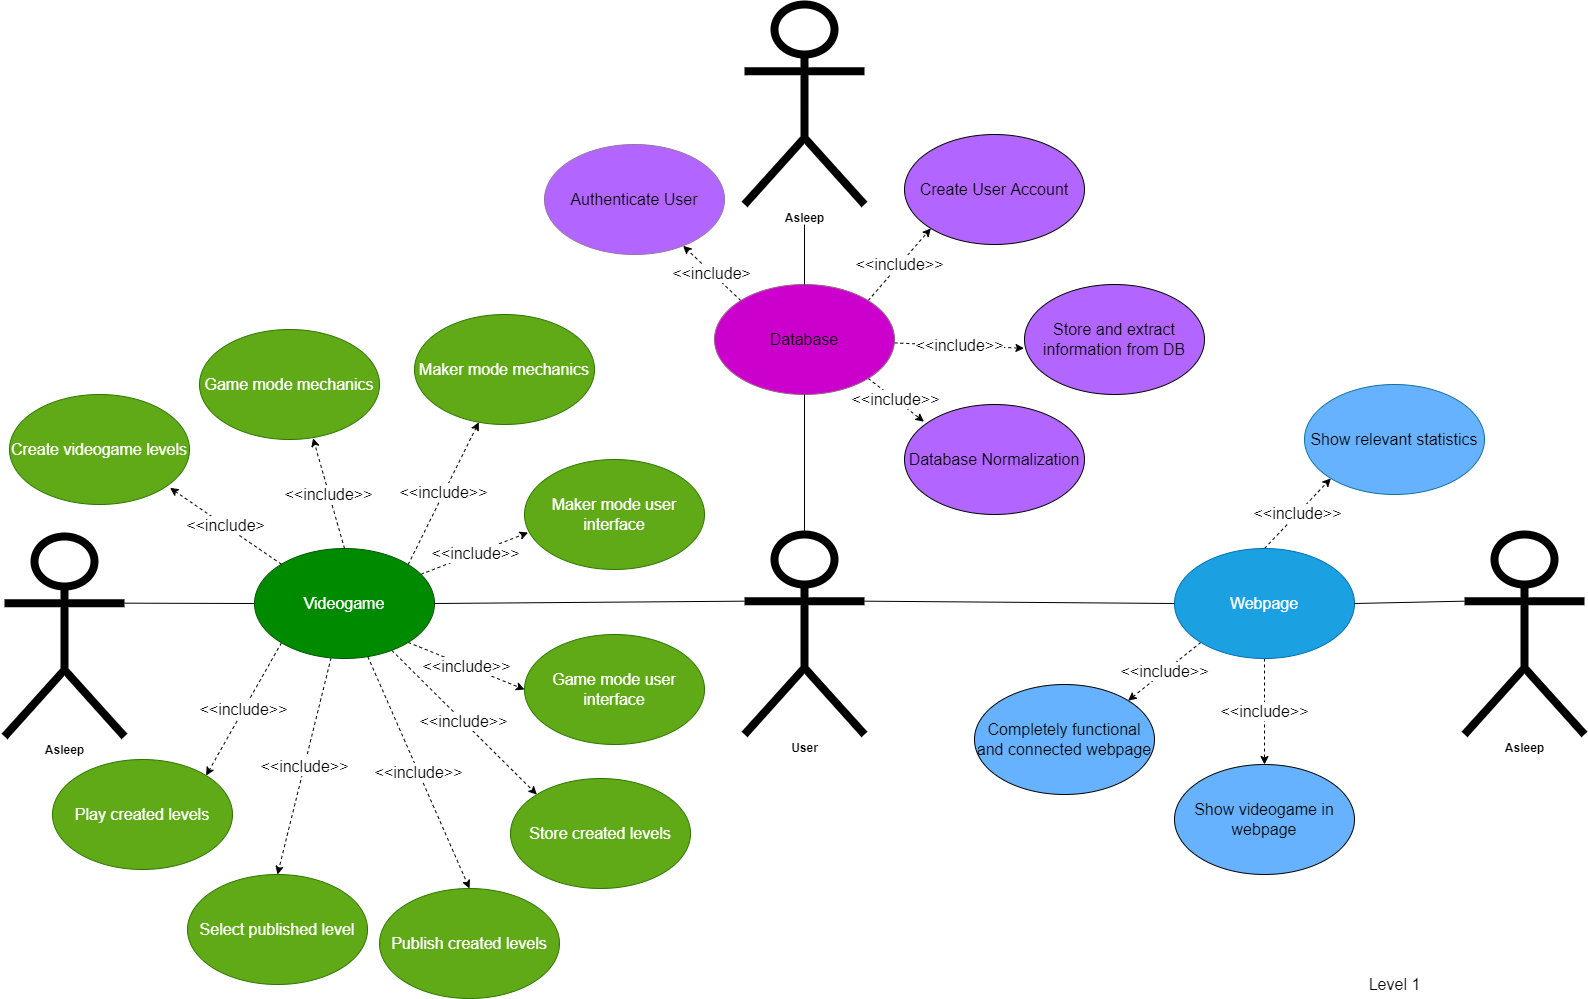

The diagram above was exported from draw.io. Its source (the exported page's mxGraphModel, read from the mxfile embedded in the PNG):
<mxGraphModel dx="1367" dy="783" grid="0" gridSize="10" guides="1" tooltips="1" connect="1" arrows="1" fold="1" page="1" pageScale="1" pageWidth="1700" pageHeight="1100" background="#ffffff" math="0" shadow="0">
  <root>
    <mxCell id="0" />
    <mxCell id="1" parent="0" />
    <mxCell id="2" value="&lt;b&gt;&lt;font color=&quot;#000000&quot;&gt;User&lt;/font&gt;&lt;/b&gt;" style="shape=umlActor;html=1;verticalLabelPosition=bottom;verticalAlign=top;align=center;strokeWidth=8;strokeColor=#000000;fillColor=#FFFFFF;" parent="1" vertex="1">
      <mxGeometry x="820" y="570" width="120" height="200" as="geometry" />
    </mxCell>
    <mxCell id="3" value="&lt;font color=&quot;#000000&quot;&gt;&lt;b&gt;Asleep&lt;/b&gt;&lt;/font&gt;" style="shape=umlActor;html=1;verticalLabelPosition=bottom;verticalAlign=top;align=center;strokeWidth=8;strokeColor=#000000;fillColor=#FFFFFF;" parent="1" vertex="1">
      <mxGeometry x="80" y="572" width="120" height="200" as="geometry" />
    </mxCell>
    <mxCell id="54" value="&lt;font color=&quot;#000000&quot; style=&quot;background-color: rgb(255 , 255 , 255)&quot;&gt;&amp;lt;&amp;lt;include&amp;gt;&lt;/font&gt;" style="edgeStyle=none;html=1;exitX=0;exitY=0;exitDx=0;exitDy=0;dashed=1;fontSize=16;strokeColor=#000000;" edge="1" parent="1" source="5" target="50">
      <mxGeometry relative="1" as="geometry" />
    </mxCell>
    <mxCell id="55" value="&lt;font color=&quot;#000000&quot; style=&quot;background-color: rgb(255 , 255 , 255)&quot;&gt;&amp;lt;&amp;lt;include&amp;gt;&amp;gt;&lt;/font&gt;" style="edgeStyle=none;html=1;exitX=1;exitY=0;exitDx=0;exitDy=0;entryX=0;entryY=1;entryDx=0;entryDy=0;dashed=1;fontSize=16;strokeColor=#000000;" edge="1" parent="1" source="5" target="51">
      <mxGeometry relative="1" as="geometry" />
    </mxCell>
    <mxCell id="56" value="&lt;font color=&quot;#000000&quot; style=&quot;background-color: rgb(255 , 255 , 255)&quot;&gt;&amp;lt;&amp;lt;include&amp;gt;&amp;gt;&lt;/font&gt;" style="edgeStyle=none;html=1;entryX=-0.003;entryY=0.58;entryDx=0;entryDy=0;entryPerimeter=0;dashed=1;fontSize=16;strokeColor=#000000;" edge="1" parent="1" source="5" target="52">
      <mxGeometry relative="1" as="geometry" />
    </mxCell>
    <mxCell id="57" value="&lt;font color=&quot;#000000&quot; style=&quot;background-color: rgb(255 , 255 , 255)&quot;&gt;&amp;lt;&amp;lt;include&amp;gt;&amp;gt;&lt;/font&gt;" style="edgeStyle=none;html=1;exitX=1;exitY=1;exitDx=0;exitDy=0;entryX=0.108;entryY=0.156;entryDx=0;entryDy=0;entryPerimeter=0;dashed=1;fontSize=16;strokeColor=#000000;" edge="1" parent="1" source="5" target="53">
      <mxGeometry relative="1" as="geometry" />
    </mxCell>
    <mxCell id="5" value="&lt;font&gt;&lt;font style=&quot;font-size: 16px&quot;&gt;Database&lt;/font&gt;&lt;br&gt;&lt;/font&gt;" style="ellipse;whiteSpace=wrap;html=1;fillColor=#CC00CC;gradientColor=#CC00CC;strokeColor=#996185;" parent="1" vertex="1">
      <mxGeometry x="790" y="320" width="180" height="110" as="geometry" />
    </mxCell>
    <mxCell id="61" value="&lt;font color=&quot;#000000&quot; style=&quot;background-color: rgb(255 , 255 , 255)&quot;&gt;&amp;lt;&amp;lt;include&amp;gt;&amp;gt;&lt;/font&gt;" style="edgeStyle=none;html=1;exitX=0;exitY=1;exitDx=0;exitDy=0;entryX=1;entryY=0;entryDx=0;entryDy=0;dashed=1;fontSize=16;strokeColor=#000000;" edge="1" parent="1" source="6" target="58">
      <mxGeometry relative="1" as="geometry" />
    </mxCell>
    <mxCell id="62" value="&lt;font color=&quot;#000000&quot; style=&quot;background-color: rgb(255 , 255 , 255)&quot;&gt;&amp;lt;&amp;lt;include&amp;gt;&amp;gt;&lt;/font&gt;" style="edgeStyle=none;html=1;entryX=0.5;entryY=0;entryDx=0;entryDy=0;dashed=1;fontSize=16;strokeColor=#000000;" edge="1" parent="1" source="6" target="59">
      <mxGeometry relative="1" as="geometry" />
    </mxCell>
    <mxCell id="63" value="&lt;font color=&quot;#000000&quot; style=&quot;background-color: rgb(255 , 255 , 255)&quot;&gt;&amp;lt;&amp;lt;include&amp;gt;&amp;gt;&lt;/font&gt;" style="edgeStyle=none;html=1;exitX=0.5;exitY=0;exitDx=0;exitDy=0;entryX=0;entryY=1;entryDx=0;entryDy=0;dashed=1;fontSize=16;strokeColor=#000000;" edge="1" parent="1" source="6" target="60">
      <mxGeometry relative="1" as="geometry" />
    </mxCell>
    <mxCell id="6" value="&lt;font style=&quot;font-size: 16px&quot;&gt;Webpage&lt;/font&gt;" style="ellipse;whiteSpace=wrap;html=1;fillColor=#1ba1e2;strokeColor=#006EAF;fontColor=#ffffff;" parent="1" vertex="1">
      <mxGeometry x="1250" y="584" width="180" height="110" as="geometry" />
    </mxCell>
    <mxCell id="42" value="&lt;font color=&quot;#000000&quot; style=&quot;background-color: rgb(255 , 255 , 255)&quot;&gt;&amp;lt;&amp;lt;include&amp;gt;&amp;gt;&lt;/font&gt;" style="edgeStyle=none;html=1;exitX=1;exitY=0;exitDx=0;exitDy=0;dashed=1;fontSize=16;strokeColor=#000000;" edge="1" parent="1" source="7" target="31">
      <mxGeometry relative="1" as="geometry" />
    </mxCell>
    <mxCell id="43" value="&lt;font color=&quot;#000000&quot; style=&quot;background-color: rgb(255 , 255 , 255)&quot;&gt;&amp;lt;&amp;lt;include&amp;gt;&amp;gt;&lt;/font&gt;" style="edgeStyle=none;html=1;entryX=0.02;entryY=0.664;entryDx=0;entryDy=0;entryPerimeter=0;dashed=1;fontSize=16;strokeColor=#000000;" edge="1" parent="1" source="7" target="33">
      <mxGeometry relative="1" as="geometry" />
    </mxCell>
    <mxCell id="44" value="&lt;font color=&quot;#000000&quot; style=&quot;background-color: rgb(255 , 255 , 255)&quot;&gt;&amp;lt;&amp;lt;include&amp;gt;&amp;gt;&lt;/font&gt;" style="edgeStyle=none;html=1;exitX=1;exitY=1;exitDx=0;exitDy=0;entryX=0;entryY=0.5;entryDx=0;entryDy=0;dashed=1;fontSize=16;strokeColor=#000000;" edge="1" parent="1" source="7" target="34">
      <mxGeometry relative="1" as="geometry" />
    </mxCell>
    <mxCell id="45" value="&lt;font color=&quot;#000000&quot; style=&quot;background-color: rgb(255 , 255 , 255)&quot;&gt;&amp;lt;&amp;lt;include&amp;gt;&amp;gt;&lt;/font&gt;" style="edgeStyle=none;html=1;entryX=0;entryY=0;entryDx=0;entryDy=0;dashed=1;fontSize=16;strokeColor=#000000;" edge="1" parent="1" source="7" target="35">
      <mxGeometry relative="1" as="geometry" />
    </mxCell>
    <mxCell id="46" value="&lt;font color=&quot;#000000&quot; style=&quot;background-color: rgb(255 , 255 , 255)&quot;&gt;&amp;lt;&amp;lt;include&amp;gt;&amp;gt;&lt;/font&gt;" style="edgeStyle=none;html=1;entryX=0.5;entryY=0;entryDx=0;entryDy=0;dashed=1;fontSize=16;strokeColor=#000000;" edge="1" parent="1" source="7" target="36">
      <mxGeometry relative="1" as="geometry" />
    </mxCell>
    <mxCell id="47" value="&lt;font color=&quot;#000000&quot; style=&quot;background-color: rgb(255 , 255 , 255)&quot;&gt;&amp;lt;&amp;lt;include&amp;gt;&amp;gt;&lt;/font&gt;" style="edgeStyle=none;html=1;entryX=0.5;entryY=0;entryDx=0;entryDy=0;dashed=1;fontSize=16;strokeColor=#000000;" edge="1" parent="1" source="7" target="37">
      <mxGeometry relative="1" as="geometry" />
    </mxCell>
    <mxCell id="48" value="&lt;font color=&quot;#000000&quot; style=&quot;background-color: rgb(255 , 255 , 255)&quot;&gt;&amp;lt;&amp;lt;include&amp;gt;&amp;gt;&lt;/font&gt;" style="edgeStyle=none;html=1;exitX=0;exitY=1;exitDx=0;exitDy=0;entryX=1;entryY=0;entryDx=0;entryDy=0;dashed=1;fontSize=16;strokeColor=#000000;" edge="1" parent="1" source="7" target="38">
      <mxGeometry relative="1" as="geometry" />
    </mxCell>
    <mxCell id="7" value="&lt;font style=&quot;font-size: 16px&quot;&gt;Videogame&lt;/font&gt;" style="ellipse;whiteSpace=wrap;html=1;fillColor=#008a00;fontColor=#ffffff;strokeColor=#005700;" parent="1" vertex="1">
      <mxGeometry x="330" y="584" width="180" height="110" as="geometry" />
    </mxCell>
    <mxCell id="15" value="&lt;font style=&quot;font-size: 16px&quot;&gt;&lt;font color=&quot;#000000&quot;&gt;Level 1&lt;/font&gt;&lt;br&gt;&lt;/font&gt;" style="text;html=1;align=center;verticalAlign=middle;resizable=0;points=[];autosize=1;strokeColor=none;fillColor=none;fontSize=14;" parent="1" vertex="1">
      <mxGeometry x="1435" y="1010" width="70" height="20" as="geometry" />
    </mxCell>
    <mxCell id="18" value="&lt;font color=&quot;#000000&quot;&gt;&lt;b&gt;Asleep&lt;/b&gt;&lt;/font&gt;" style="shape=umlActor;html=1;verticalLabelPosition=bottom;verticalAlign=top;align=center;strokeWidth=8;strokeColor=#000000;fillColor=#FFFFFF;" parent="1" vertex="1">
      <mxGeometry x="820" y="40" width="120" height="200" as="geometry" />
    </mxCell>
    <mxCell id="19" value="&lt;b&gt;&lt;font color=&quot;#000000&quot;&gt;Asleep&lt;/font&gt;&lt;/b&gt;" style="shape=umlActor;html=1;verticalLabelPosition=bottom;verticalAlign=top;align=center;strokeWidth=8;strokeColor=#000000;fillColor=#FFFFFF;" parent="1" vertex="1">
      <mxGeometry x="1540" y="570" width="120" height="200" as="geometry" />
    </mxCell>
    <mxCell id="21" value="" style="endArrow=none;html=1;entryX=0.5;entryY=1;entryDx=0;entryDy=0;exitX=0.5;exitY=0;exitDx=0;exitDy=0;exitPerimeter=0;strokeColor=#000000;" edge="1" parent="1" source="2" target="5">
      <mxGeometry width="50" height="50" relative="1" as="geometry">
        <mxPoint x="790" y="500" as="sourcePoint" />
        <mxPoint x="840" y="450" as="targetPoint" />
      </mxGeometry>
    </mxCell>
    <mxCell id="23" value="" style="endArrow=none;html=1;exitX=1;exitY=0.5;exitDx=0;exitDy=0;entryX=0;entryY=0.3333333333333333;entryDx=0;entryDy=0;entryPerimeter=0;strokeColor=#000000;" edge="1" parent="1" source="7" target="2">
      <mxGeometry width="50" height="50" relative="1" as="geometry">
        <mxPoint x="790" y="500" as="sourcePoint" />
        <mxPoint x="840" y="450" as="targetPoint" />
      </mxGeometry>
    </mxCell>
    <mxCell id="24" value="" style="endArrow=none;html=1;exitX=1;exitY=0.3333333333333333;exitDx=0;exitDy=0;exitPerimeter=0;entryX=0;entryY=0.5;entryDx=0;entryDy=0;strokeColor=#000000;" edge="1" parent="1" source="2" target="6">
      <mxGeometry width="50" height="50" relative="1" as="geometry">
        <mxPoint x="790" y="500" as="sourcePoint" />
        <mxPoint x="840" y="450" as="targetPoint" />
      </mxGeometry>
    </mxCell>
    <mxCell id="26" value="" style="endArrow=none;html=1;exitX=1;exitY=0.3333333333333333;exitDx=0;exitDy=0;exitPerimeter=0;entryX=0;entryY=0.5;entryDx=0;entryDy=0;strokeColor=#000000;" edge="1" parent="1" source="3" target="7">
      <mxGeometry width="50" height="50" relative="1" as="geometry">
        <mxPoint x="710" y="670" as="sourcePoint" />
        <mxPoint x="760" y="620" as="targetPoint" />
      </mxGeometry>
    </mxCell>
    <mxCell id="27" value="" style="endArrow=none;html=1;exitX=1;exitY=0.5;exitDx=0;exitDy=0;entryX=0;entryY=0.3333333333333333;entryDx=0;entryDy=0;entryPerimeter=0;strokeColor=#000000;" edge="1" parent="1" source="6" target="19">
      <mxGeometry width="50" height="50" relative="1" as="geometry">
        <mxPoint x="1460" y="640" as="sourcePoint" />
        <mxPoint x="1570" y="640" as="targetPoint" />
      </mxGeometry>
    </mxCell>
    <mxCell id="28" value="" style="endArrow=none;html=1;exitX=0.5;exitY=0;exitDx=0;exitDy=0;strokeColor=#000000;" edge="1" parent="1" source="5">
      <mxGeometry width="50" height="50" relative="1" as="geometry">
        <mxPoint x="800" y="290" as="sourcePoint" />
        <mxPoint x="880" y="260" as="targetPoint" />
      </mxGeometry>
    </mxCell>
    <mxCell id="30" value="&lt;font style=&quot;font-size: 16px&quot;&gt;Create videogame levels&lt;/font&gt;" style="ellipse;whiteSpace=wrap;html=1;fillColor=#60a917;fontColor=#ffffff;strokeColor=#2D7600;" vertex="1" parent="1">
      <mxGeometry x="85" y="430" width="180" height="110" as="geometry" />
    </mxCell>
    <mxCell id="31" value="&lt;font style=&quot;font-size: 16px&quot;&gt;Maker mode mechanics&lt;/font&gt;" style="ellipse;whiteSpace=wrap;html=1;fillColor=#60a917;fontColor=#ffffff;strokeColor=#2D7600;" vertex="1" parent="1">
      <mxGeometry x="490" y="350" width="180" height="110" as="geometry" />
    </mxCell>
    <mxCell id="32" value="&lt;font style=&quot;font-size: 16px&quot;&gt;Game mode mechanics&lt;/font&gt;" style="ellipse;whiteSpace=wrap;html=1;fillColor=#60a917;fontColor=#ffffff;strokeColor=#2D7600;" vertex="1" parent="1">
      <mxGeometry x="275" y="365" width="180" height="110" as="geometry" />
    </mxCell>
    <mxCell id="33" value="&lt;span style=&quot;font-size: 16px&quot;&gt;Maker mode user interface&lt;/span&gt;" style="ellipse;whiteSpace=wrap;html=1;fillColor=#60a917;fontColor=#ffffff;strokeColor=#2D7600;" vertex="1" parent="1">
      <mxGeometry x="600" y="495" width="180" height="110" as="geometry" />
    </mxCell>
    <mxCell id="34" value="&lt;span style=&quot;font-size: 16px&quot;&gt;Game mode user interface&lt;/span&gt;" style="ellipse;whiteSpace=wrap;html=1;fillColor=#60a917;fontColor=#ffffff;strokeColor=#2D7600;" vertex="1" parent="1">
      <mxGeometry x="600" y="670" width="180" height="110" as="geometry" />
    </mxCell>
    <mxCell id="35" value="&lt;span style=&quot;font-size: 16px&quot;&gt;Store created levels&lt;/span&gt;" style="ellipse;whiteSpace=wrap;html=1;fillColor=#60a917;fontColor=#ffffff;strokeColor=#2D7600;" vertex="1" parent="1">
      <mxGeometry x="586" y="814" width="180" height="110" as="geometry" />
    </mxCell>
    <mxCell id="36" value="&lt;span style=&quot;font-size: 16px&quot;&gt;Publish created levels&lt;/span&gt;" style="ellipse;whiteSpace=wrap;html=1;fillColor=#60a917;fontColor=#ffffff;strokeColor=#2D7600;" vertex="1" parent="1">
      <mxGeometry x="455" y="924" width="180" height="110" as="geometry" />
    </mxCell>
    <mxCell id="37" value="&lt;span style=&quot;font-size: 16px&quot;&gt;Select published level&lt;/span&gt;" style="ellipse;whiteSpace=wrap;html=1;fillColor=#60a917;fontColor=#ffffff;strokeColor=#2D7600;" vertex="1" parent="1">
      <mxGeometry x="263" y="910" width="180" height="110" as="geometry" />
    </mxCell>
    <mxCell id="38" value="&lt;span style=&quot;font-size: 16px&quot;&gt;Play created levels&lt;/span&gt;" style="ellipse;whiteSpace=wrap;html=1;fillColor=#60a917;fontColor=#ffffff;strokeColor=#2D7600;" vertex="1" parent="1">
      <mxGeometry x="128" y="795" width="180" height="110" as="geometry" />
    </mxCell>
    <mxCell id="40" value="&lt;font color=&quot;#000000&quot; style=&quot;background-color: rgb(255 , 255 , 255)&quot;&gt;&amp;lt;&amp;lt;include&amp;gt;&amp;gt;&lt;/font&gt;" style="endArrow=classic;html=1;fontSize=16;dashed=1;entryX=0.631;entryY=0.989;entryDx=0;entryDy=0;exitX=0.5;exitY=0;exitDx=0;exitDy=0;entryPerimeter=0;strokeColor=#000000;" edge="1" parent="1" source="7" target="32">
      <mxGeometry width="50" height="50" relative="1" as="geometry">
        <mxPoint x="820" y="670" as="sourcePoint" />
        <mxPoint x="870" y="620" as="targetPoint" />
      </mxGeometry>
    </mxCell>
    <mxCell id="41" value="&lt;font color=&quot;#000000&quot; style=&quot;background-color: rgb(255 , 255 , 255)&quot;&gt;&amp;lt;&amp;lt;include&amp;gt;&lt;/font&gt;" style="endArrow=classic;html=1;fontSize=16;dashed=1;entryX=0.892;entryY=0.849;entryDx=0;entryDy=0;exitX=0;exitY=0;exitDx=0;exitDy=0;entryPerimeter=0;strokeColor=#000000;" edge="1" parent="1" source="7" target="30">
      <mxGeometry width="50" height="50" relative="1" as="geometry">
        <mxPoint x="430" y="593.9999999999999" as="sourcePoint" />
        <mxPoint x="410" y="459.9999999999999" as="targetPoint" />
      </mxGeometry>
    </mxCell>
    <mxCell id="50" value="&lt;span style=&quot;font-size: 16px&quot;&gt;Authenticate User&lt;/span&gt;" style="ellipse;whiteSpace=wrap;html=1;fillColor=#B266FF;strokeColor=#9673a6;" vertex="1" parent="1">
      <mxGeometry x="620" y="180" width="180" height="110" as="geometry" />
    </mxCell>
    <mxCell id="51" value="&lt;span style=&quot;font-size: 16px&quot;&gt;Create User Account&lt;/span&gt;" style="ellipse;whiteSpace=wrap;html=1;fillColor=#B266FF;" vertex="1" parent="1">
      <mxGeometry x="980" y="170" width="180" height="110" as="geometry" />
    </mxCell>
    <mxCell id="52" value="&lt;span style=&quot;font-size: 16px&quot;&gt;Store and extract information from DB&lt;/span&gt;" style="ellipse;whiteSpace=wrap;html=1;fillColor=#B266FF;" vertex="1" parent="1">
      <mxGeometry x="1100" y="320" width="180" height="110" as="geometry" />
    </mxCell>
    <mxCell id="53" value="&lt;span style=&quot;font-size: 16px&quot;&gt;Database Normalization&lt;/span&gt;" style="ellipse;whiteSpace=wrap;html=1;fillColor=#B266FF;" vertex="1" parent="1">
      <mxGeometry x="980" y="440" width="180" height="110" as="geometry" />
    </mxCell>
    <mxCell id="58" value="&lt;span style=&quot;font-size: 16px&quot;&gt;Completely functional and connected webpage&lt;/span&gt;" style="ellipse;whiteSpace=wrap;html=1;fillColor=#66B2FF;" vertex="1" parent="1">
      <mxGeometry x="1050" y="720" width="180" height="110" as="geometry" />
    </mxCell>
    <mxCell id="59" value="&lt;span style=&quot;font-size: 16px&quot;&gt;Show videogame in webpage&lt;/span&gt;" style="ellipse;whiteSpace=wrap;html=1;fillColor=#66B2FF;" vertex="1" parent="1">
      <mxGeometry x="1250" y="800" width="180" height="110" as="geometry" />
    </mxCell>
    <mxCell id="60" value="&lt;span style=&quot;font-size: 16px&quot;&gt;Show relevant statistics&lt;/span&gt;" style="ellipse;whiteSpace=wrap;html=1;fillColor=#66B2FF;strokeColor=#10739e;" vertex="1" parent="1">
      <mxGeometry x="1380" y="420" width="180" height="110" as="geometry" />
    </mxCell>
  </root>
</mxGraphModel>